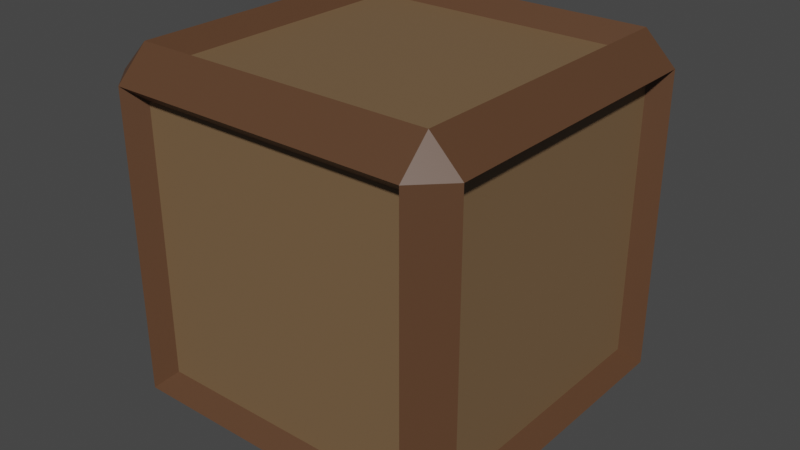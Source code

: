 # Source: crate.blend  (saved by Blender 3.3.6; exported with 4.5.12 LTS)
import bpy
from mathutils import Matrix  # noqa: F401  (used for matrix-valued properties, if any)

bpy.ops.wm.read_factory_settings(use_empty=True)
scene = bpy.context.scene
scene.name = 'Scene'

# ---- collections
col_collection = bpy.data.collections.new('Collection'); scene.collection.children.link(col_collection)

# ---- materials (node trees are filled in below, after node groups)
mat_dark_wood = bpy.data.materials.new('Dark Wood')
mat_dark_wood.use_transparent_shadow = False
mat_light_wood = bpy.data.materials.new('Light Wood')
mat_light_wood.use_transparent_shadow = False

# ---- material node trees
mat_dark_wood.use_nodes = True; mat_dark_wood.node_tree.nodes.clear()
_N = mat_dark_wood.node_tree.nodes; _L = mat_dark_wood.node_tree.links
n0 = _N.new('ShaderNodeBsdfPrincipled'); n0.name = 'Principled BSDF'; n0.location = (10, 300)
n0.distribution = 'GGX'
n0.subsurface_method = 'RANDOM_WALK_SKIN'
n0.inputs[0].default_value = (0.09849, 0.04539, 0.0216, 1.0)
n0.inputs[3].default_value = 1.45
n0.inputs[27].default_value = (0.0, 0.0, 0.0, 1.0)
n0.inputs[28].default_value = 1.0
n1 = _N.new('ShaderNodeOutputMaterial'); n1.name = 'Material Output'; n1.location = (300, 300)
_L.new(n0.outputs[0], n1.inputs[0])
n1.is_active_output = True
mat_light_wood.use_nodes = True; mat_light_wood.node_tree.nodes.clear()
_N = mat_light_wood.node_tree.nodes; _L = mat_light_wood.node_tree.links
n0 = _N.new('ShaderNodeBsdfPrincipled'); n0.name = 'Principled BSDF'; n0.location = (10, 300)
n0.distribution = 'GGX'
n0.subsurface_method = 'RANDOM_WALK_SKIN'
n0.inputs[0].default_value = (0.1902, 0.1156, 0.05777, 1.0)
n0.inputs[3].default_value = 1.45
n0.inputs[27].default_value = (0.0, 0.0, 0.0, 1.0)
n0.inputs[28].default_value = 1.0
n1 = _N.new('ShaderNodeOutputMaterial'); n1.name = 'Material Output'; n1.location = (300, 300)
_L.new(n0.outputs[0], n1.inputs[0])
n1.is_active_output = True

# ---- world
world_world = bpy.data.worlds.new('World'); scene.world = world_world
world_world.use_nodes = True; world_world.node_tree.nodes.clear()
_N = world_world.node_tree.nodes; _L = world_world.node_tree.links
n0 = _N.new('ShaderNodeOutputWorld'); n0.name = 'World Output'; n0.location = (300, 300)
n1 = _N.new('ShaderNodeBackground'); n1.name = 'Background'; n1.location = (10, 300)
n1.inputs[0].default_value = (0.05088, 0.05088, 0.05088, 1.0)
_L.new(n1.outputs[0], n0.inputs[0])
n0.is_active_output = True
world_world.color = (0.05088, 0.05088, 0.05088)
world_world.use_sun_shadow = False
world_world.sun_shadow_jitter_overblur = 0.0

# ---- meshes
me_cube_001 = bpy.data.meshes.new('Cube.001')
me_cube_001.from_pydata([(-0.6879, -0.6879, 0.04487), (-0.6879, -0.8302, 0.1872), (-0.8302, -0.6879, 0.1872), (-0.6879, -0.8302, 1.563), (-0.6879, -0.6879, 1.705), (-0.8302, -0.6879, 1.563), (-0.6879, 0.6879, 0.04487), (-0.8302, 0.6879, 0.1872), (-0.6879, 0.8302, 0.1872), (-0.6879, 0.6879, 1.705), (-0.6879, 0.8302, 1.563), (-0.8302, 0.6879, 1.563), (0.6879, -0.6879, 0.04487), (0.8302, -0.6879, 0.1872), (0.6879, -0.8302, 0.1872), (0.6879, -0.6879, 1.705), (0.6879, -0.8302, 1.563), (0.8302, -0.6879, 1.563), (0.6879, 0.6879, 0.04487), (0.6879, 0.8302, 0.1872), (0.8302, 0.6879, 0.1872), (0.6879, 0.6879, 1.705), (0.8302, 0.6879, 1.563), (0.6879, 0.8302, 1.563), (-0.6189, 0.6189, 0.1281), (-0.6189, -0.6189, 0.1281), (-0.747, -0.6189, 0.2562), (-0.747, 0.6189, 0.2562), (-0.6189, -0.747, 0.2562), (-0.6189, -0.747, 1.494), (-0.747, -0.6189, 1.494), (-0.6189, -0.6189, 1.622), (-0.6189, 0.6189, 1.622), (-0.747, 0.6189, 1.494), (-0.6189, 0.747, 1.494), (-0.6189, 0.747, 0.2562), (0.6189, 0.6189, 0.1281), (0.6189, 0.747, 0.2562), (0.6189, 0.6189, 1.622), (0.6189, 0.747, 1.494), (0.747, 0.6189, 1.494), (0.747, 0.6189, 0.2562), (0.6189, -0.6189, 0.1281), (0.747, -0.6189, 0.2562), (0.6189, -0.6189, 1.622), (0.747, -0.6189, 1.494), (0.6189, -0.747, 1.494), (0.6189, -0.747, 0.2562)], [], [(21, 9, 32, 38), (22, 17, 45, 40), (3, 1, 28, 29), (19, 8, 35, 37), (15, 21, 38, 44), (0, 1, 2), (3, 4, 5), (6, 7, 8), (9, 10, 11), (12, 13, 14), (15, 16, 17), (18, 19, 20), (21, 22, 23), (6, 0, 2, 7), (1, 3, 5, 2), (4, 9, 11, 5), (10, 8, 7, 11), (18, 6, 8, 19), (9, 21, 23, 10), (22, 20, 19, 23), (12, 18, 20, 13), (21, 15, 17, 22), (16, 14, 13, 17), (0, 12, 14, 1), (15, 4, 3, 16), (7, 2, 26, 27), (47, 46, 29, 28), (41, 40, 45, 43), (38, 32, 31, 44), (26, 30, 33, 27), (35, 34, 39, 37), (24, 36, 42, 25), (2, 5, 30, 26), (14, 16, 46, 47), (10, 23, 39, 34), (9, 4, 31, 32), (17, 13, 43, 45), (20, 22, 40, 41), (5, 11, 33, 30), (12, 0, 25, 42), (23, 19, 37, 39), (8, 10, 34, 35), (1, 14, 47, 28), (18, 12, 42, 36), (11, 7, 27, 33), (4, 15, 44, 31), (0, 6, 24, 25), (13, 20, 41, 43), (6, 18, 36, 24), (16, 3, 29, 46)])
me_cube_001.polygons.foreach_set('material_index', [0, 0, 0, 0, 0, 0, 0, 0, 0, 0, 0, 0, 0, 0, 0, 0, 0, 0, 0, 0, 0, 0, 0, 0, 0, 0, 1, 1, 1, 1, 1, 1, 0, 0, 0, 0, 0, 0, 0, 0, 0, 0, 0, 0, 0, 0, 0, 0, 0, 0])
_uv = me_cube_001.uv_layers.new(name='UVMap')
_uv.uv.foreach_set('vector', [0.625, 0.4786, 0.625, 0.2714, 0.625, 0.2714, 0.625, 0.4786, 0.6036, 0.5214, 0.6036, 0.7286, 0.6036, 0.7286, 0.6036, 0.5214, 0.6036, 0.0, 0.3964, 0.0, 0.3964, 0.0, 0.6036, 0.0, 0.3536, 0.5, 0.1464, 0.5, 0.1464, 0.5, 0.3536, 0.5, 0.6464, 0.7286, 0.6464, 0.5214, 0.6464, 0.5214, 0.6464, 0.7286, 0.1464, 0.7286, 0.1464, 0.75, 0.125, 0.7286, 0.6036, 0.0, 0.625, 0.02143, 0.6036, 0.02143, 0.1464, 0.5214, 0.125, 0.5214, 0.1464, 0.5, 0.625, 0.2286, 0.6036, 0.25, 0.6036, 0.2286, 0.3536, 0.7286, 0.375, 0.7286, 0.3536, 0.75, 0.625, 0.7714, 0.6036, 0.7714, 0.6036, 0.75, 0.3536, 0.5214, 0.3536, 0.5, 0.375, 0.5214, 0.625, 0.4786, 0.6036, 0.5, 0.6036, 0.4786, 0.1464, 0.5214, 0.1464, 0.7286, 0.125, 0.7286, 0.125, 0.5214, 0.3964, 0.0, 0.6036, 0.0, 0.6036, 0.02143, 0.3964, 0.02143, 0.625, 0.02143, 0.625, 0.2286, 0.6036, 0.2286, 0.6036, 0.02143, 0.6036, 0.2714, 0.3964, 0.2714, 0.3964, 0.2286, 0.6036, 0.2286, 0.3536, 0.5214, 0.1464, 0.5214, 0.1464, 0.5, 0.3536, 0.5, 0.625, 0.2714, 0.625, 0.4786, 0.6036, 0.4786, 0.6036, 0.2714, 0.6036, 0.5214, 0.3964, 0.5214, 0.3964, 0.4786, 0.6036, 0.4786, 0.3536, 0.7286, 0.3536, 0.5214, 0.3964, 0.5214, 0.3964, 0.7286, 0.6464, 0.5214, 0.6464, 0.7286, 0.6036, 0.7286, 0.6036, 0.5214, 0.6036, 0.7714, 0.3964, 0.7714, 0.3964, 0.7286, 0.6036, 0.7286, 0.1464, 0.7286, 0.3536, 0.7286, 0.3536, 0.75, 0.1464, 0.75, 0.625, 0.7714, 0.625, 0.9786, 0.6036, 0.9786, 0.6036, 0.7714, 0.125, 0.5214, 0.125, 0.7286, 0.125, 0.7286, 0.125, 0.5214, 0.3964, 0.7714, 0.6036, 0.7714, 0.6036, 0.9786, 0.3964, 0.9786, 0.3964, 0.5214, 0.6036, 0.5214, 0.6036, 0.7286, 0.3964, 0.7286, 0.6464, 0.5214, 0.8536, 0.5214, 0.8536, 0.7286, 0.6464, 0.7286, 0.3964, 0.02143, 0.6036, 0.02143, 0.6036, 0.2286, 0.3964, 0.2286, 0.3964, 0.2714, 0.6036, 0.2714, 0.6036, 0.4786, 0.3964, 0.4786, 0.1464, 0.5214, 0.3536, 0.5214, 0.3536, 0.7286, 0.1464, 0.7286, 0.3964, 0.02143, 0.6036, 0.02143, 0.6036, 0.02143, 0.3964, 0.02143, 0.3964, 0.7714, 0.6036, 0.7714, 0.6036, 0.7714, 0.3964, 0.7714, 0.6036, 0.2714, 0.6036, 0.4786, 0.6036, 0.4786, 0.6036, 0.2714, 0.625, 0.2286, 0.625, 0.02143, 0.625, 0.02143, 0.625, 0.2286, 0.6036, 0.7286, 0.3964, 0.7286, 0.3964, 0.7286, 0.6036, 0.7286, 0.3964, 0.5214, 0.6036, 0.5214, 0.6036, 0.5214, 0.3964, 0.5214, 0.6036, 0.02143, 0.6036, 0.2286, 0.6036, 0.2286, 0.6036, 0.02143, 0.3536, 0.7286, 0.1464, 0.7286, 0.1464, 0.7286, 0.3536, 0.7286, 0.6036, 0.4786, 0.3964, 0.4786, 0.3964, 0.4786, 0.6036, 0.4786, 0.3964, 0.2714, 0.6036, 0.2714, 0.6036, 0.2714, 0.3964, 0.2714, 0.1464, 0.75, 0.3536, 0.75, 0.3536, 0.75, 0.1464, 0.75, 0.3536, 0.5214, 0.3536, 0.7286, 0.3536, 0.7286, 0.3536, 0.5214, 0.6036, 0.2286, 0.3964, 0.2286, 0.3964, 0.2286, 0.6036, 0.2286, 0.625, 0.9786, 0.625, 0.7714, 0.625, 0.7714, 0.625, 0.9786, 0.1464, 0.7286, 0.1464, 0.5214, 0.1464, 0.5214, 0.1464, 0.7286, 0.3964, 0.7286, 0.3964, 0.5214, 0.3964, 0.5214, 0.3964, 0.7286, 0.1464, 0.5214, 0.3536, 0.5214, 0.3536, 0.5214, 0.1464, 0.5214, 0.6036, 0.7714, 0.6036, 0.9786, 0.6036, 0.9786, 0.6036, 0.7714])
me_cube_001.materials.append(mat_dark_wood)
me_cube_001.materials.append(mat_light_wood)
me_cube_001.update()

# ---- objects
ob_model = bpy.data.objects.new('Model', me_cube_001)

# ---- transforms, parenting, visibility, modifiers, constraints
ob_model.location = (0.0, 0.0, 0.0)

# ---- collection membership
col_collection.objects.link(ob_model)

# ---- scene / render settings (as saved in the file)
scene.frame_start = 1; scene.frame_end = 250; scene.frame_set(1)
scene.render.engine = 'BLENDER_EEVEE_NEXT'
scene.cycles.sampling_pattern = 'TABULATED_SOBOL'
scene.cycles.use_light_tree = False
scene.view_settings.view_transform = 'Filmic'
bpy.context.view_layer.update()

# ---- added for rendering (the .blend has no active camera and no usable light): camera, sun
cam_auto = bpy.data.cameras.new('AutoCamera')
cam_auto.lens = 50.0
cam_auto.sensor_width = 36.0
cam_auto.clip_end = 1000.0
ob_auto_camera = bpy.data.objects.new('AutoCamera', cam_auto)
scene.collection.objects.link(ob_auto_camera)
ob_auto_camera.location = (2.66083, -3.193, 3.00373)
ob_auto_camera.rotation_euler = (1.09748, -7.21219e-08, 0.694738)
scene.camera = ob_auto_camera
light_auto_sun = bpy.data.lights.new('AutoSun', 'SUN')
light_auto_sun.energy = 3.0
light_auto_sun.angle = 0.0523599
ob_auto_sun = bpy.data.objects.new('AutoSun', light_auto_sun)
scene.collection.objects.link(ob_auto_sun)
ob_auto_sun.rotation_euler = (0.872665, 0.174533, 0.523599)
bpy.context.view_layer.update()
